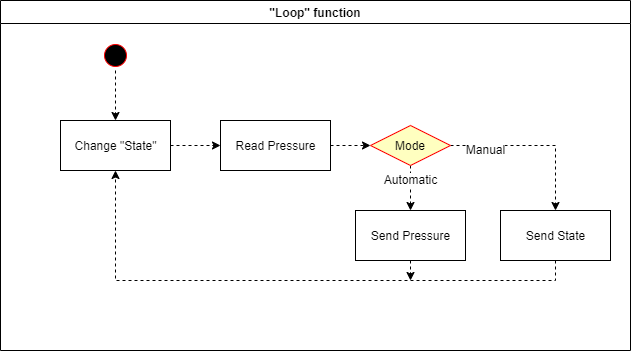

The diagram above was exported from draw.io. Its source (the exported page's mxGraphModel, read from the mxfile embedded in the PNG):
<mxGraphModel dx="657" dy="1177" grid="1" gridSize="10" guides="1" tooltips="1" connect="1" arrows="1" fold="1" page="1" pageScale="1" pageWidth="1169" pageHeight="826" background="#ffffff" math="0" shadow="0">
  <root>
    <mxCell id="0" />
    <mxCell id="1" parent="0" />
    <mxCell id="41" value="&quot;Loop&quot; function" style="swimlane;whiteSpace=wrap" parent="1" vertex="1">
      <mxGeometry x="20" y="20" width="630" height="350" as="geometry" />
    </mxCell>
    <mxCell id="42" style="edgeStyle=orthogonalEdgeStyle;rounded=0;html=1;exitX=0.5;exitY=1;dashed=1;labelBackgroundColor=#080808;jettySize=auto;orthogonalLoop=1;strokeColor=#000000;fontColor=#030303;" parent="41" source="43" target="45" edge="1">
      <mxGeometry relative="1" as="geometry" />
    </mxCell>
    <mxCell id="43" value="" style="ellipse;shape=startState;fillColor=#000000;strokeColor=#ff0000;" parent="41" vertex="1">
      <mxGeometry x="100" y="40" width="30" height="30" as="geometry" />
    </mxCell>
    <mxCell id="44" style="edgeStyle=orthogonalEdgeStyle;rounded=0;html=1;exitX=1;exitY=0.5;entryX=0;entryY=0.5;dashed=1;labelBackgroundColor=#080808;jettySize=auto;orthogonalLoop=1;strokeColor=#000000;fontColor=#030303;" parent="41" source="45" target="47" edge="1">
      <mxGeometry relative="1" as="geometry" />
    </mxCell>
    <mxCell id="45" value="Change &quot;State&quot;" style="html=1;labelBackgroundColor=none;strokeColor=#000000;fillColor=#ffffff;fontColor=#030303;" parent="41" vertex="1">
      <mxGeometry x="60" y="120" width="110" height="50" as="geometry" />
    </mxCell>
    <mxCell id="46" style="edgeStyle=orthogonalEdgeStyle;rounded=0;html=1;exitX=1;exitY=0.5;entryX=0;entryY=0.5;dashed=1;labelBackgroundColor=#080808;jettySize=auto;orthogonalLoop=1;strokeColor=#000000;fontColor=#030303;" parent="41" source="47" target="52" edge="1">
      <mxGeometry relative="1" as="geometry" />
    </mxCell>
    <mxCell id="47" value="Read Pressure" style="html=1;labelBackgroundColor=none;strokeColor=#000000;fillColor=#ffffff;fontColor=#030303;" parent="41" vertex="1">
      <mxGeometry x="220" y="120" width="110" height="50" as="geometry" />
    </mxCell>
    <mxCell id="48" style="edgeStyle=orthogonalEdgeStyle;rounded=0;html=1;exitX=1;exitY=0.5;dashed=1;labelBackgroundColor=#080808;jettySize=auto;orthogonalLoop=1;strokeColor=#000000;fontColor=#030303;" parent="41" source="52" target="55" edge="1">
      <mxGeometry relative="1" as="geometry" />
    </mxCell>
    <mxCell id="49" value="Manual" style="text;html=1;resizable=0;points=[];align=center;verticalAlign=middle;labelBackgroundColor=#ffffff;fontColor=#030303;" parent="48" vertex="1" connectable="0">
      <mxGeometry x="-0.6" y="-3" relative="1" as="geometry">
        <mxPoint as="offset" />
      </mxGeometry>
    </mxCell>
    <mxCell id="50" style="edgeStyle=orthogonalEdgeStyle;rounded=0;html=1;exitX=0.5;exitY=1;dashed=1;labelBackgroundColor=#080808;jettySize=auto;orthogonalLoop=1;strokeColor=#000000;fontColor=#030303;" parent="41" source="52" target="53" edge="1">
      <mxGeometry relative="1" as="geometry" />
    </mxCell>
    <mxCell id="51" value="Automatic" style="text;html=1;resizable=0;points=[];align=center;verticalAlign=middle;labelBackgroundColor=#ffffff;fontColor=#030303;" parent="50" vertex="1" connectable="0">
      <mxGeometry x="-0.4222" y="-1" relative="1" as="geometry">
        <mxPoint as="offset" />
      </mxGeometry>
    </mxCell>
    <mxCell id="52" value="Mode" style="rhombus;whiteSpace=wrap;html=1;fillColor=#ffffc0;strokeColor=#ff0000;labelBackgroundColor=none;fontColor=#030303;" parent="41" vertex="1">
      <mxGeometry x="370" y="125" width="80" height="40" as="geometry" />
    </mxCell>
    <mxCell id="53" value="Send Pressure" style="html=1;labelBackgroundColor=none;strokeColor=#000000;fillColor=#ffffff;fontColor=#030303;" parent="41" vertex="1">
      <mxGeometry x="355" y="210" width="110" height="50" as="geometry" />
    </mxCell>
    <mxCell id="54" style="edgeStyle=orthogonalEdgeStyle;rounded=0;html=1;exitX=0.5;exitY=1;entryX=0.5;entryY=1;dashed=1;labelBackgroundColor=#080808;jettySize=auto;orthogonalLoop=1;strokeColor=#000000;fontColor=#030303;" parent="41" source="55" target="45" edge="1">
      <mxGeometry relative="1" as="geometry" />
    </mxCell>
    <mxCell id="55" value="Send State" style="html=1;labelBackgroundColor=none;strokeColor=#000000;fillColor=#ffffff;fontColor=#030303;" parent="41" vertex="1">
      <mxGeometry x="500" y="210" width="110" height="50" as="geometry" />
    </mxCell>
    <mxCell id="56" style="edgeStyle=orthogonalEdgeStyle;rounded=0;html=1;exitX=0.5;exitY=1;dashed=1;labelBackgroundColor=#080808;jettySize=auto;orthogonalLoop=1;strokeColor=#000000;fontColor=#030303;" parent="1" source="53" edge="1">
      <mxGeometry relative="1" as="geometry">
        <mxPoint x="430" y="300" as="targetPoint" />
      </mxGeometry>
    </mxCell>
  </root>
</mxGraphModel>